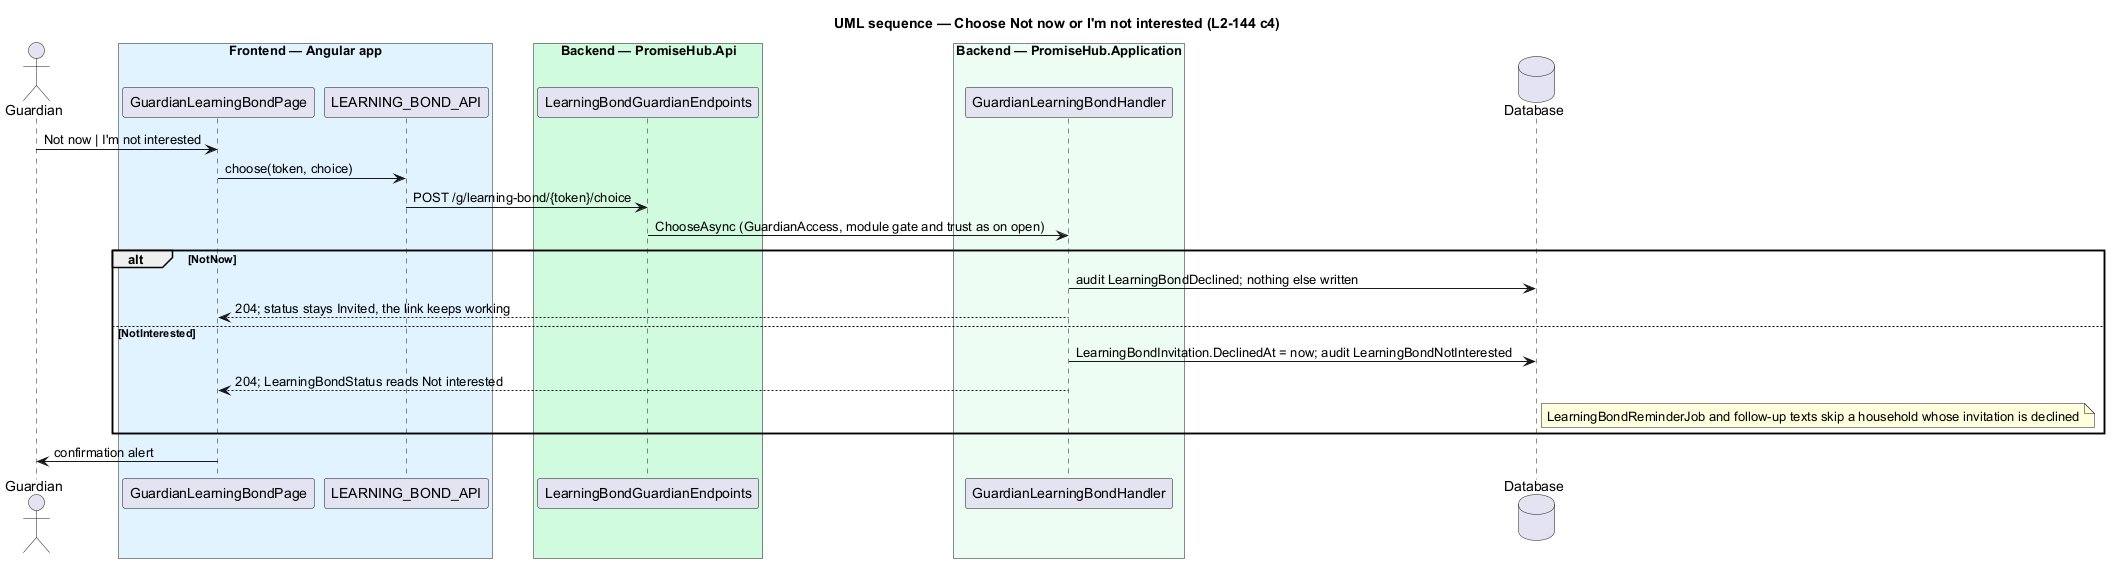

The diagram above was rendered by PlantUML. Its source (embedded in the PNG):
@startuml
title UML sequence — Choose Not now or I'm not interested (L2-144 c4)
skinparam backgroundColor #FFFFFF
skinparam shadowing false
skinparam defaultFontName Arial
actor "Guardian" as g
box "Frontend — Angular app" #E0F2FE
participant GuardianLearningBondPage as page
participant LEARNING_BOND_API as client
end box
box "Backend — PromiseHub.Api" #D1FADF
participant LearningBondGuardianEndpoints as api
end box
box "Backend — PromiseHub.Application" #ECFDF3
participant GuardianLearningBondHandler as h
end box
database "Database" as db
g -> page : Not now | I'm not interested
page -> client : choose(token, choice)
client -> api : POST /g/learning-bond/{token}/choice
api -> h : ChooseAsync (GuardianAccess, module gate and trust as on open)
alt NotNow
  h -> db : audit LearningBondDeclined; nothing else written
  h --> page : 204; status stays Invited, the link keeps working
else NotInterested
  h -> db : LearningBondInvitation.DeclinedAt = now; audit LearningBondNotInterested
  h --> page : 204; LearningBondStatus reads Not interested
  note right of db : LearningBondReminderJob and follow-up texts skip a household whose invitation is declined
end
page -> g : confirmation alert
@enduml